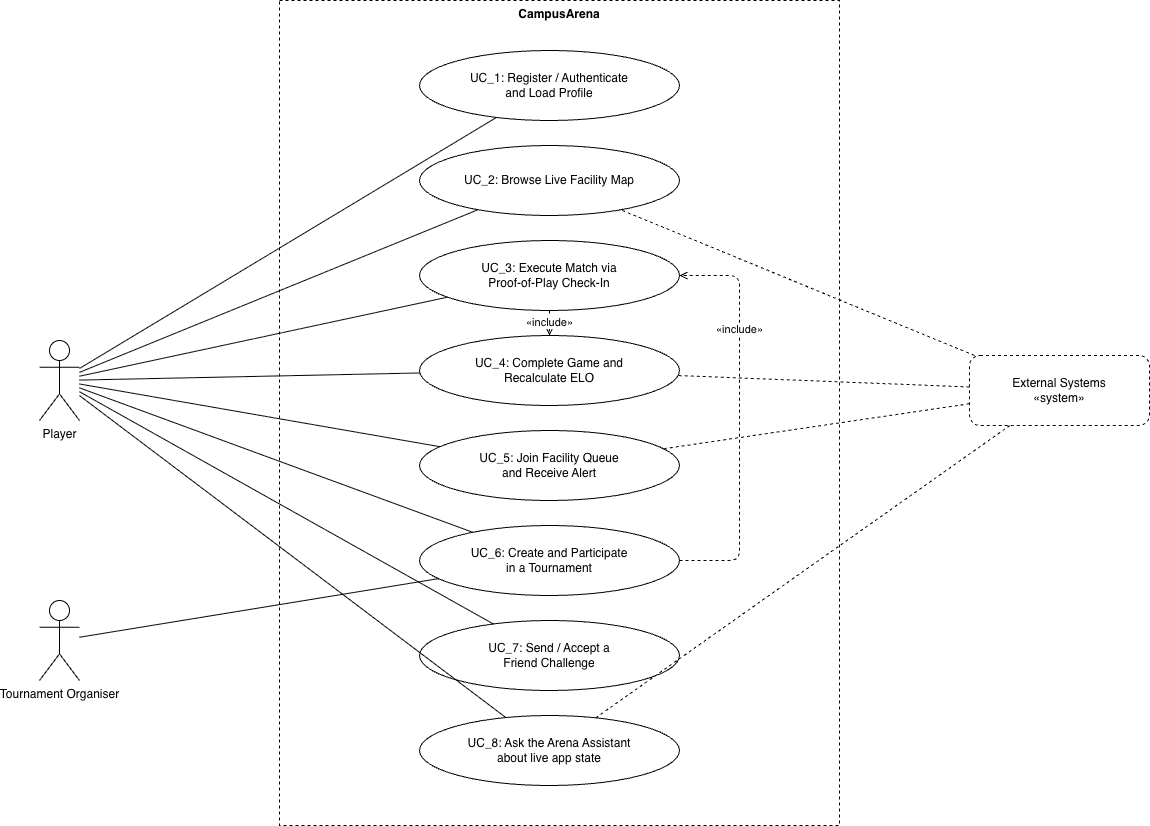

The diagram above was exported from draw.io. Its source (the exported page's mxGraphModel, read from the mxfile embedded in the PNG):
<mxGraphModel dx="1605" dy="1044" grid="1" gridSize="10" guides="1" tooltips="1" connect="1" arrows="1" fold="1" page="1" pageScale="1" pageWidth="1400" pageHeight="900" math="0" shadow="0">
  <root>
    <mxCell id="0" />
    <mxCell id="1" parent="0" />
    <mxCell id="2" parent="1" style="rounded=0;whiteSpace=wrap;html=1;verticalAlign=top;fontStyle=1;dashed=1;fillColor=none;" value="CampusArena" vertex="1">
      <mxGeometry height="825" width="560" x="360" y="40" as="geometry" />
    </mxCell>
    <mxCell id="3" parent="1" style="ellipse;whiteSpace=wrap;html=1;" value="UC_1: Register / Authenticate&#10;and Load Profile" vertex="1">
      <mxGeometry height="70" width="260" x="500" y="90" as="geometry" />
    </mxCell>
    <mxCell id="4" parent="1" style="ellipse;whiteSpace=wrap;html=1;" value="UC_2: Browse Live Facility Map" vertex="1">
      <mxGeometry height="70" width="260" x="500" y="185" as="geometry" />
    </mxCell>
    <mxCell id="5" parent="1" style="ellipse;whiteSpace=wrap;html=1;" value="UC_3: Execute Match via&#10;Proof-of-Play Check-In" vertex="1">
      <mxGeometry height="70" width="260" x="500" y="280" as="geometry" />
    </mxCell>
    <mxCell id="6" parent="1" style="ellipse;whiteSpace=wrap;html=1;" value="UC_4: Complete Game and&#10;Recalculate ELO" vertex="1">
      <mxGeometry height="70" width="260" x="500" y="375" as="geometry" />
    </mxCell>
    <mxCell id="7" parent="1" style="ellipse;whiteSpace=wrap;html=1;" value="UC_5: Join Facility Queue&#10;and Receive Alert" vertex="1">
      <mxGeometry height="70" width="260" x="500" y="470" as="geometry" />
    </mxCell>
    <mxCell id="8" parent="1" style="ellipse;whiteSpace=wrap;html=1;" value="UC_6: Create and Participate&#10;in a Tournament" vertex="1">
      <mxGeometry height="70" width="260" x="500" y="565" as="geometry" />
    </mxCell>
    <mxCell id="9" parent="1" style="ellipse;whiteSpace=wrap;html=1;" value="UC_7: Send / Accept a&#10;Friend Challenge" vertex="1">
      <mxGeometry height="70" width="260" x="500" y="660" as="geometry" />
    </mxCell>
    <mxCell id="10" parent="1" style="ellipse;whiteSpace=wrap;html=1;" value="UC_8: Ask the Arena Assistant&#10;about live app state" vertex="1">
      <mxGeometry height="70" width="260" x="500" y="755" as="geometry" />
    </mxCell>
    <mxCell id="11" parent="1" style="shape=umlActor;verticalLabelPosition=bottom;verticalAlign=top;html=1;outlineConnect=0;" value="Player" vertex="1">
      <mxGeometry height="80" width="40" x="120" y="380" as="geometry" />
    </mxCell>
    <mxCell id="12" parent="1" style="shape=umlActor;verticalLabelPosition=bottom;verticalAlign=top;html=1;outlineConnect=0;" value="Tournament Organiser" vertex="1">
      <mxGeometry height="80" width="40" x="120" y="640" as="geometry" />
    </mxCell>
    <mxCell id="13" parent="1" style="rounded=1;whiteSpace=wrap;html=1;dashed=1;" value="External Systems&#10;«system»" vertex="1">
      <mxGeometry height="70" width="180" x="1050" y="395" as="geometry" />
    </mxCell>
    <mxCell id="14" edge="1" parent="1" source="11" style="endArrow=none;html=1;" target="3">
      <mxGeometry relative="1" as="geometry" />
    </mxCell>
    <mxCell id="15" edge="1" parent="1" source="11" style="endArrow=none;html=1;" target="4">
      <mxGeometry relative="1" as="geometry" />
    </mxCell>
    <mxCell id="16" edge="1" parent="1" source="11" style="endArrow=none;html=1;" target="5">
      <mxGeometry relative="1" as="geometry" />
    </mxCell>
    <mxCell id="17" edge="1" parent="1" source="11" style="endArrow=none;html=1;" target="6">
      <mxGeometry relative="1" as="geometry" />
    </mxCell>
    <mxCell id="18" edge="1" parent="1" source="11" style="endArrow=none;html=1;" target="7">
      <mxGeometry relative="1" as="geometry" />
    </mxCell>
    <mxCell id="19" edge="1" parent="1" source="11" style="endArrow=none;html=1;" target="8">
      <mxGeometry relative="1" as="geometry" />
    </mxCell>
    <mxCell id="20" edge="1" parent="1" source="11" style="endArrow=none;html=1;" target="9">
      <mxGeometry relative="1" as="geometry" />
    </mxCell>
    <mxCell id="21" edge="1" parent="1" source="11" style="endArrow=none;html=1;" target="10">
      <mxGeometry relative="1" as="geometry" />
    </mxCell>
    <mxCell id="22" edge="1" parent="1" source="12" style="endArrow=none;html=1;" target="8">
      <mxGeometry relative="1" as="geometry" />
    </mxCell>
    <mxCell id="23" edge="1" parent="1" source="13" style="endArrow=none;html=1;dashed=1;" target="4">
      <mxGeometry relative="1" as="geometry" />
    </mxCell>
    <mxCell id="24" edge="1" parent="1" source="13" style="endArrow=none;html=1;dashed=1;" target="6">
      <mxGeometry relative="1" as="geometry" />
    </mxCell>
    <mxCell id="25" edge="1" parent="1" source="13" style="endArrow=none;html=1;dashed=1;" target="7">
      <mxGeometry relative="1" as="geometry" />
    </mxCell>
    <mxCell id="26" edge="1" parent="1" source="13" style="endArrow=none;html=1;dashed=1;" target="10">
      <mxGeometry relative="1" as="geometry" />
    </mxCell>
    <mxCell id="27" edge="1" parent="1" source="5" style="endArrow=open;html=1;dashed=1;" target="6" value="«include»">
      <mxGeometry relative="1" as="geometry" />
    </mxCell>
    <mxCell id="28" edge="1" parent="1" source="8" style="endArrow=open;html=1;dashed=1;exitX=1;exitY=0.5;exitDx=0;exitDy=0;entryX=1;entryY=0.5;entryDx=0;entryDy=0;" target="5" value="«include»">
      <mxGeometry relative="1" x="0.4321" as="geometry">
        <mxPoint as="offset" />
        <Array as="points">
          <mxPoint x="820" y="600" />
          <mxPoint x="820" y="315" />
        </Array>
        <mxPoint x="500" y="315" as="targetPoint" />
      </mxGeometry>
    </mxCell>
  </root>
</mxGraphModel>